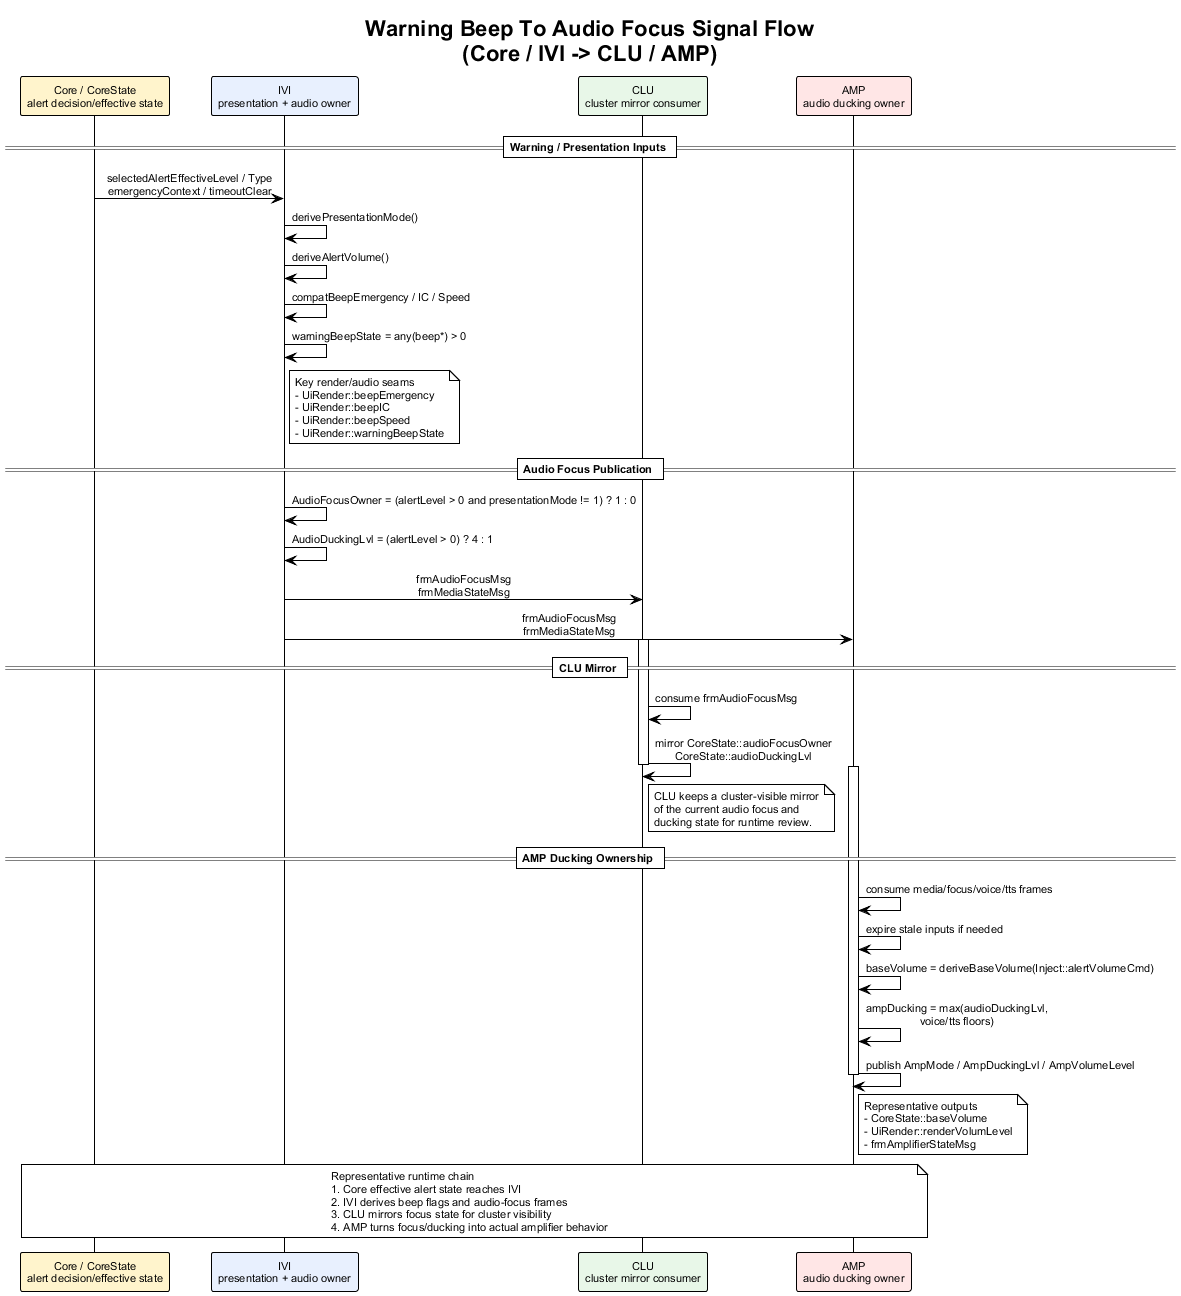

The diagram above was rendered by PlantUML. Its source (embedded in the PNG):
@startuml warning_beep_to_audio_focus_signal_flow
!theme plain
skinparam backgroundColor #FFFFFF
skinparam defaultFontName Arial
skinparam defaultFontSize 11
skinparam sequenceMessageAlign center
skinparam responseMessageBelowArrow true

title Warning Beep To Audio Focus Signal Flow\n(Core / IVI -> CLU / AMP)

participant "Core / CoreState\nalert decision/effective state" as Core #FFF4CC
participant "IVI\npresentation + audio owner" as IVI #E8F0FE
participant "CLU\ncluster mirror consumer" as CLU #E8F7E8
participant "AMP\naudio ducking owner" as AMP #FFE6E6

== Warning / Presentation Inputs ==

Core -> IVI : selectedAlertEffectiveLevel / Type\nemergencyContext / timeoutClear
IVI -> IVI : derivePresentationMode()
IVI -> IVI : deriveAlertVolume()
IVI -> IVI : compatBeepEmergency / IC / Speed
IVI -> IVI : warningBeepState = any(beep*) > 0
note right of IVI
Key render/audio seams
- UiRender::beepEmergency
- UiRender::beepIC
- UiRender::beepSpeed
- UiRender::warningBeepState
end note

== Audio Focus Publication ==

IVI -> IVI : AudioFocusOwner = (alertLevel > 0 and presentationMode != 1) ? 1 : 0
IVI -> IVI : AudioDuckingLvl = (alertLevel > 0) ? 4 : 1
IVI -> CLU : frmAudioFocusMsg\nfrmMediaStateMsg
IVI -> AMP : frmAudioFocusMsg\nfrmMediaStateMsg

== CLU Mirror ==

activate CLU
CLU -> CLU : consume frmAudioFocusMsg
CLU -> CLU : mirror CoreState::audioFocusOwner\nCoreState::audioDuckingLvl
note right of CLU
CLU keeps a cluster-visible mirror
of the current audio focus and
ducking state for runtime review.
end note
deactivate CLU

== AMP Ducking Ownership ==

activate AMP
AMP -> AMP : consume media/focus/voice/tts frames
AMP -> AMP : expire stale inputs if needed
AMP -> AMP : baseVolume = deriveBaseVolume(Inject::alertVolumeCmd)
AMP -> AMP : ampDucking = max(audioDuckingLvl,\nvoice/tts floors)
AMP -> AMP : publish AmpMode / AmpDuckingLvl / AmpVolumeLevel
note right of AMP
Representative outputs
- CoreState::baseVolume
- UiRender::renderVolumLevel
- frmAmplifierStateMsg
end note
deactivate AMP

note over Core, AMP
Representative runtime chain
1. Core effective alert state reaches IVI
2. IVI derives beep flags and audio-focus frames
3. CLU mirrors focus state for cluster visibility
4. AMP turns focus/ducking into actual amplifier behavior
end note

@enduml